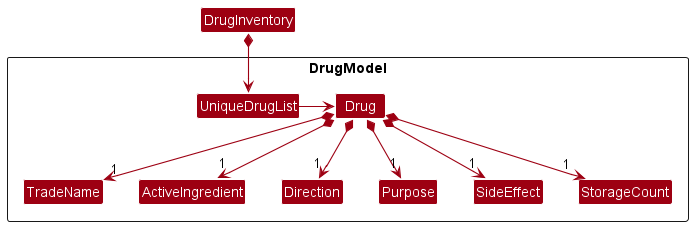

The diagram above was rendered by PlantUML. Its source (embedded in the PNG):
@startuml
!include style.puml
skinparam arrowThickness 1.1
skinparam arrowColor MODEL_COLOR
skinparam classBackgroundColor MODEL_COLOR

Package DrugModel <<Rectangle>>{
Class Drug
Class ActiveIngredient
Class Direction
Class Purpose
CLass SideEffect
Class StorageCount
Class TradeName
Class UniqueDrugList
}

Class DrugInventory
DrugInventory *--> UniqueDrugList
UniqueDrugList -right-> Drug
Drug *--> "1" TradeName
Drug *--> "1" ActiveIngredient
Drug *--> "1" Direction
Drug *--> "1" Purpose
Drug *--> "1" SideEffect
Drug *--> "1" StorageCount

TradeName -[hidden]right-> ActiveIngredient
ActiveIngredient -[hidden]right-> Direction
Direction -[hidden]right-> Purpose
Purpose -[hidden]right-> SideEffect
SideEffect -[hidden]right-> StorageCount

@enduml